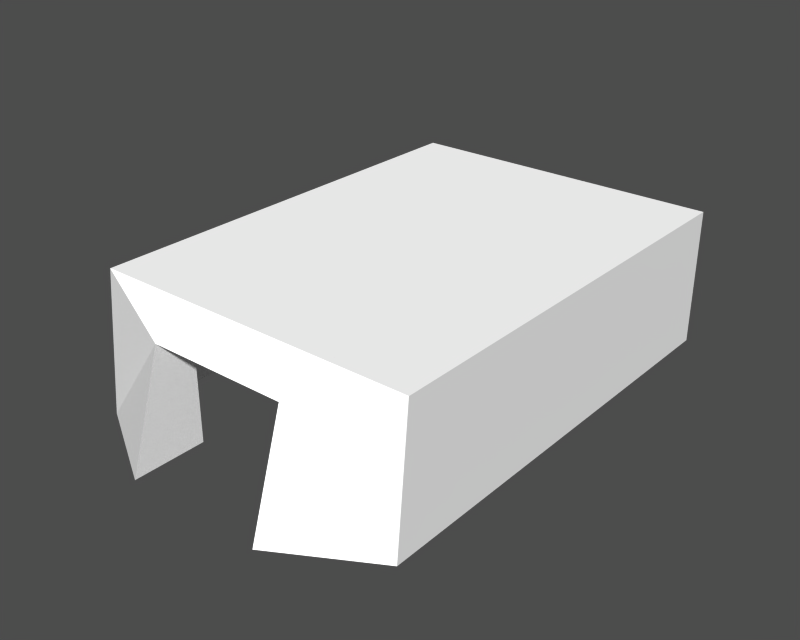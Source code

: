 # Source: Mathew_barracks_v4.blend  (saved by Blender 2.49.2; exported with 4.5.12 LTS)
import bpy
from mathutils import Matrix  # noqa: F401  (used for matrix-valued properties, if any)

bpy.ops.wm.read_factory_settings(use_empty=True)
scene = bpy.context.scene
scene.name = ''

# ---- collections
col_collection_1 = bpy.data.collections.new('Collection 1'); scene.collection.children.link(col_collection_1)

# ---- materials (node trees are filled in below, after node groups)
mat_id4 = bpy.data.materials.new('ID4')
mat_id4.alpha_threshold = 0.0
mat_id4.diffuse_color = (1.0, 1.0, 1.0, 1.0)
mat_id4.roughness = 0.5
mat_id4.specular_intensity = 0.0
mat_id4.line_color = (0.0, 0.0, 0.0, 1.0)

# ---- material node trees

# ---- meshes
me_id2 = bpy.data.meshes.new('ID2')
me_id2.from_pydata([(0.0, 450.9, 137.4), (325.3, 450.9, 2.665e-15), (0.0, 450.9, 2.665e-15), (325.3, 450.9, 137.4), (0.0, 450.9, 2.665e-15), (12.0, 438.9, 2.665e-15), (0.0, 0.0, -2.22e-16), (325.3, 450.9, 2.665e-15), (12.0, 20.4, -2.665e-15), (313.3, 438.9, 2.665e-15), (313.3, 20.4, -2.665e-15), (325.3, 0.0, -2.22e-16), (0.0, 12.76, 137.4), (0.0, 450.9, 2.665e-15), (0.0, 0.0, -2.22e-16), (0.0, 450.9, 137.4), (0.0, 12.76, 137.4), (12.0, 19.76, 137.4), (0.0, 450.9, 137.4), (325.3, 12.76, 137.4), (313.3, 19.76, 137.4), (12.0, 438.9, 137.4), (325.3, 450.9, 137.4), (313.3, 438.9, 137.4), (325.3, 450.9, 2.665e-15), (325.3, 12.76, 137.4), (325.3, 0.0, -2.22e-16), (325.3, 450.9, 137.4), (313.3, 438.9, 137.4), (12.0, 438.9, 2.665e-15), (313.3, 438.9, 2.665e-15), (12.0, 438.9, 137.4), (12.0, 20.4, -2.665e-15), (12.0, 438.9, 137.4), (12.0, 19.76, 137.4), (12.0, 438.9, 2.665e-15), (94.15, -53.93, -4.219e-15), (0.0, 0.0, -2.22e-16), (12.0, 20.4, -2.665e-15), (325.3, 0.0, -2.22e-16), (231.1, -53.93, -4.33e-14), (313.3, 20.4, -2.665e-15), (313.3, 438.9, 137.4), (313.3, 20.4, -2.665e-15), (313.3, 19.76, 137.4), (313.3, 438.9, 2.665e-15), (0.0, 12.76, 137.4), (0.0, 0.0, -2.22e-16), (94.15, -18.97, 110.8), (94.15, -18.97, 110.8), (325.3, 12.76, 137.4), (0.0, 12.76, 137.4), (231.1, -18.97, 110.8), (325.3, 12.76, 137.4), (231.1, -18.97, 110.8), (325.3, 0.0, -2.22e-16), (313.3, 19.76, 137.4), (12.0, 438.9, 137.4), (12.0, 19.76, 137.4), (313.3, 438.9, 137.4), (12.0, 19.76, 137.4), (94.15, 18.85, 110.8), (12.0, 20.4, -2.665e-15), (94.15, -18.97, 110.8), (0.0, 0.0, -2.22e-16), (94.15, -53.93, -4.219e-15), (94.15, -53.93, -4.219e-15), (12.0, 20.4, -2.665e-15), (94.15, 18.85, -8.882e-16), (231.1, -18.97, 110.8), (231.1, -53.93, -4.33e-14), (325.3, 0.0, -2.22e-16), (313.3, 20.4, -2.665e-15), (231.1, -53.93, -4.33e-14), (231.1, 18.85, -8.882e-16), (313.3, 19.76, 137.4), (313.3, 20.4, -2.665e-15), (231.1, 18.85, 110.8), (231.1, 18.85, 110.8), (94.15, -18.97, 110.8), (94.15, 18.85, 110.8), (231.1, -18.97, 110.8), (12.0, 19.76, 137.4), (231.1, 18.85, 110.8), (94.15, 18.85, 110.8), (313.3, 19.76, 137.4), (94.15, 18.85, 110.8), (12.0, 20.4, -2.665e-15), (94.15, 18.85, -8.882e-16), (94.15, 18.85, -8.882e-16), (94.15, -18.97, 110.8), (94.15, -53.93, -4.219e-15), (94.15, 18.85, 110.8), (231.1, -18.97, 110.8), (231.1, 18.85, -8.882e-16), (231.1, -53.93, -4.33e-14), (231.1, 18.85, 110.8), (231.1, 18.85, 110.8), (231.1, 18.85, -8.882e-16), (313.3, 20.4, -2.665e-15)], [], [(2, 0, 1), (1, 0, 3), (6, 4, 5), (7, 5, 4), (8, 6, 5), (9, 5, 7), (10, 9, 7), (11, 10, 7), (14, 12, 13), (15, 13, 12), (18, 16, 17), (19, 17, 16), (20, 17, 19), (22, 18, 21), (17, 21, 18), (23, 22, 21), (20, 22, 23), (19, 22, 20), (26, 24, 25), (27, 25, 24), (30, 28, 29), (31, 29, 28), (34, 32, 33), (35, 33, 32), (38, 36, 37), (41, 39, 40), (44, 42, 43), (45, 43, 42), (48, 46, 47), (51, 49, 50), (52, 50, 49), (55, 53, 54), (58, 56, 57), (59, 57, 56), (62, 60, 61), (65, 63, 64), (68, 66, 67), (71, 69, 70), (74, 72, 73), (77, 75, 76), (80, 78, 79), (81, 79, 78), (84, 82, 83), (85, 83, 82), (88, 86, 87), (91, 89, 90), (92, 90, 89), (95, 93, 94), (96, 94, 93), (99, 97, 98)])
me_id2.materials.append(mat_id4)
me_id2.use_remesh_preserve_volume = False
me_id2.use_remesh_preserve_attributes = False
me_id2.use_mirror_vertex_groups = False
me_id2.update()

# ---- objects
ob_x = bpy.data.objects.new('', me_id2)

# ---- transforms, parenting, visibility, modifiers, constraints
ob_x.location = (0.0, 0.0, 0.0)
ob_x.lock_rotations_4d = False
ob_x.empty_display_type = 'ARROWS'
ob_x.lineart.crease_threshold = 0.0

# ---- collection membership
col_collection_1.objects.link(ob_x)

# ---- scene / render settings (as saved in the file)
scene.frame_start = 1; scene.frame_end = 250; scene.frame_set(1)
scene.render.engine = 'BLENDER_EEVEE_NEXT'
scene.render.image_settings.file_format = 'TARGA'
scene.render.image_settings.color_mode = 'RGB'
scene.render.image_settings.compression = 90
scene.render.resolution_x = 320
scene.render.resolution_y = 256
scene.render.fps = 25
scene.render.dither_intensity = 0.0
scene.render.use_compositing = False
scene.render.use_sequencer = False
scene.render.use_file_extension = False
scene.render.bake_margin = 2
scene.render.bake_bias = 0.0
scene.render.use_stamp_time = False
scene.render.use_stamp_date = False
scene.render.use_stamp_frame = False
scene.render.use_stamp_camera = False
scene.render.use_stamp_scene = False
scene.render.use_stamp_filename = False
scene.render.use_stamp_render_time = False
scene.render.stamp_font_size = 0
scene.render.stamp_foreground = (0.0, 0.0, 0.0, 0.0)
scene.render.stamp_background = (0.0, 0.0, 0.0, 0.0)
scene.cycles.use_denoising = False
scene.cycles.samples = 10
scene.cycles.sampling_pattern = 'TABULATED_SOBOL'
scene.cycles.light_sampling_threshold = 0.0
scene.cycles.use_adaptive_sampling = False
scene.cycles.use_light_tree = False
scene.cycles.blur_glossy = 0.0
scene.cycles.volume_bounces = 1
scene.cycles.pixel_filter_type = 'GAUSSIAN'
scene.cycles.sample_clamp_indirect = 0.0
scene.view_settings.view_transform = 'Raw'
bpy.context.view_layer.update()

# ---- added for rendering (the .blend has no active camera and no usable light): camera, sun + grey world if the file has none
cam_auto = bpy.data.cameras.new('AutoCamera')
cam_auto.lens = 50.0
cam_auto.sensor_width = 36.0
cam_auto.clip_end = 10004.0
ob_auto_camera = bpy.data.objects.new('AutoCamera', cam_auto)
scene.collection.objects.link(ob_auto_camera)
ob_auto_camera.location = (732.676, -485.535, 524.711)
ob_auto_camera.rotation_euler = (1.09748, -7.21219e-08, 0.694738)
scene.camera = ob_auto_camera
light_auto_sun = bpy.data.lights.new('AutoSun', 'SUN')
light_auto_sun.energy = 3.0
light_auto_sun.angle = 0.0523599
ob_auto_sun = bpy.data.objects.new('AutoSun', light_auto_sun)
scene.collection.objects.link(ob_auto_sun)
ob_auto_sun.rotation_euler = (0.872665, 0.174533, 0.523599)
if scene.world is None:
    world_auto = bpy.data.worlds.new('AutoWorld')
    world_auto.color = (0.3, 0.3, 0.3)
    scene.world = world_auto
bpy.context.view_layer.update()
